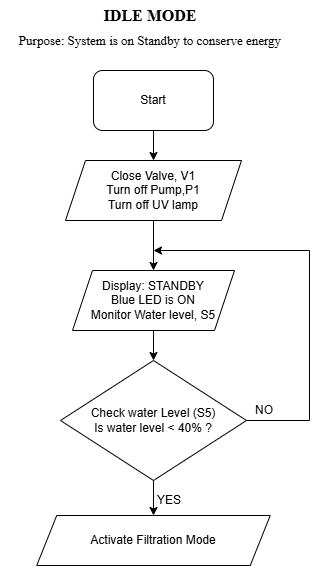

The diagram above was exported from draw.io. Its source (the exported page's mxGraphModel, read from the mxfile embedded in the PNG):
<mxGraphModel dx="786" dy="524" grid="1" gridSize="10" guides="1" tooltips="1" connect="1" arrows="1" fold="1" page="1" pageScale="1" pageWidth="827" pageHeight="1169" math="0" shadow="0">
  <root>
    <mxCell id="0" />
    <mxCell id="1" parent="0" />
    <mxCell id="G8H15_LB3WGfbW7sGTNH-1" value="&lt;font style=&quot;font-size: 16px;&quot;&gt;IDLE MODE&lt;/font&gt;" style="text;html=1;whiteSpace=wrap;strokeColor=none;fillColor=none;align=center;verticalAlign=middle;rounded=0;fontFamily=Times New Roman;fontStyle=1" parent="1" vertex="1">
      <mxGeometry x="308" y="10" width="211.5" height="30" as="geometry" />
    </mxCell>
    <mxCell id="G8H15_LB3WGfbW7sGTNH-2" value="&lt;font face=&quot;Times New Roman&quot; style=&quot;font-size: 13px;&quot;&gt;Purpose: System is on Standby to conserve energy&lt;/font&gt;" style="text;html=1;whiteSpace=wrap;strokeColor=none;fillColor=none;align=center;verticalAlign=middle;rounded=0;" parent="1" vertex="1">
      <mxGeometry x="264" y="40" width="300" height="20" as="geometry" />
    </mxCell>
    <mxCell id="Gp7BNk_0y2eCHATx4nba-1" style="edgeStyle=orthogonalEdgeStyle;rounded=0;orthogonalLoop=1;jettySize=auto;html=1;exitX=0.5;exitY=1;exitDx=0;exitDy=0;entryX=0.5;entryY=0;entryDx=0;entryDy=0;" parent="1" source="G8H15_LB3WGfbW7sGTNH-3" target="5RgX4yyVUl9sEkspYZYk-2" edge="1">
      <mxGeometry relative="1" as="geometry" />
    </mxCell>
    <mxCell id="G8H15_LB3WGfbW7sGTNH-3" value="Start" style="rounded=1;whiteSpace=wrap;html=1;" parent="1" vertex="1">
      <mxGeometry x="357" y="80" width="120" height="60" as="geometry" />
    </mxCell>
    <mxCell id="Gp7BNk_0y2eCHATx4nba-3" style="edgeStyle=orthogonalEdgeStyle;rounded=0;orthogonalLoop=1;jettySize=auto;html=1;exitX=0.5;exitY=1;exitDx=0;exitDy=0;entryX=0.5;entryY=0;entryDx=0;entryDy=0;" parent="1" source="5RgX4yyVUl9sEkspYZYk-1" target="5RgX4yyVUl9sEkspYZYk-4" edge="1">
      <mxGeometry relative="1" as="geometry" />
    </mxCell>
    <mxCell id="5RgX4yyVUl9sEkspYZYk-1" value="&lt;div&gt;Display: STANDBY&lt;/div&gt;Blue LED is ON&lt;div&gt;Monitor Water level, S5&lt;/div&gt;" style="shape=parallelogram;perimeter=parallelogramPerimeter;whiteSpace=wrap;html=1;fixedSize=1;" parent="1" vertex="1">
      <mxGeometry x="336" y="280" width="162" height="60" as="geometry" />
    </mxCell>
    <mxCell id="Gp7BNk_0y2eCHATx4nba-2" style="edgeStyle=orthogonalEdgeStyle;rounded=0;orthogonalLoop=1;jettySize=auto;html=1;exitX=0.5;exitY=1;exitDx=0;exitDy=0;entryX=0.5;entryY=0;entryDx=0;entryDy=0;" parent="1" source="5RgX4yyVUl9sEkspYZYk-2" target="5RgX4yyVUl9sEkspYZYk-1" edge="1">
      <mxGeometry relative="1" as="geometry" />
    </mxCell>
    <mxCell id="5RgX4yyVUl9sEkspYZYk-2" value="&lt;div&gt;&lt;span style=&quot;background-color: transparent; color: light-dark(rgb(0, 0, 0), rgb(255, 255, 255));&quot;&gt;Close Valve, V1&lt;/span&gt;&lt;/div&gt;&lt;div&gt;Turn off Pump,P1&lt;/div&gt;&lt;div&gt;Turn off UV lamp&lt;/div&gt;" style="shape=parallelogram;perimeter=parallelogramPerimeter;whiteSpace=wrap;html=1;fixedSize=1;" parent="1" vertex="1">
      <mxGeometry x="329" y="170" width="176" height="60" as="geometry" />
    </mxCell>
    <mxCell id="iIa_Y0ZuySTuyYXPH9B3-2" style="edgeStyle=orthogonalEdgeStyle;rounded=0;orthogonalLoop=1;jettySize=auto;html=1;exitX=1;exitY=0.5;exitDx=0;exitDy=0;" parent="1" source="5RgX4yyVUl9sEkspYZYk-4" edge="1">
      <mxGeometry relative="1" as="geometry">
        <mxPoint x="450" y="541.5" as="sourcePoint" />
        <mxPoint x="417" y="260" as="targetPoint" />
        <Array as="points">
          <mxPoint x="573" y="430" />
          <mxPoint x="573" y="260" />
        </Array>
      </mxGeometry>
    </mxCell>
    <mxCell id="YR7_c7_5U_l56LSR_3tm-2" style="edgeStyle=orthogonalEdgeStyle;rounded=0;orthogonalLoop=1;jettySize=auto;html=1;exitX=0.5;exitY=1;exitDx=0;exitDy=0;entryX=0.5;entryY=0;entryDx=0;entryDy=0;" parent="1" source="5RgX4yyVUl9sEkspYZYk-4" target="YR7_c7_5U_l56LSR_3tm-1" edge="1">
      <mxGeometry relative="1" as="geometry" />
    </mxCell>
    <mxCell id="5RgX4yyVUl9sEkspYZYk-4" value="Check water Level (S5)&lt;div&gt;Is water level &amp;lt; 40% ?&lt;/div&gt;" style="rhombus;whiteSpace=wrap;html=1;" parent="1" vertex="1">
      <mxGeometry x="324" y="370" width="186" height="120" as="geometry" />
    </mxCell>
    <mxCell id="iIa_Y0ZuySTuyYXPH9B3-4" value="NO" style="text;html=1;whiteSpace=wrap;strokeColor=none;fillColor=none;align=center;verticalAlign=middle;rounded=0;" parent="1" vertex="1">
      <mxGeometry x="498" y="405" width="60" height="30" as="geometry" />
    </mxCell>
    <mxCell id="YR7_c7_5U_l56LSR_3tm-1" value="Activate Filtration Mode" style="shape=parallelogram;perimeter=parallelogramPerimeter;whiteSpace=wrap;html=1;fixedSize=1;" parent="1" vertex="1">
      <mxGeometry x="300.25" y="525" width="233.5" height="50" as="geometry" />
    </mxCell>
    <mxCell id="YR7_c7_5U_l56LSR_3tm-3" value="YES" style="text;html=1;whiteSpace=wrap;strokeColor=none;fillColor=none;align=center;verticalAlign=middle;rounded=0;" parent="1" vertex="1">
      <mxGeometry x="403" y="495" width="60" height="30" as="geometry" />
    </mxCell>
  </root>
</mxGraphModel>